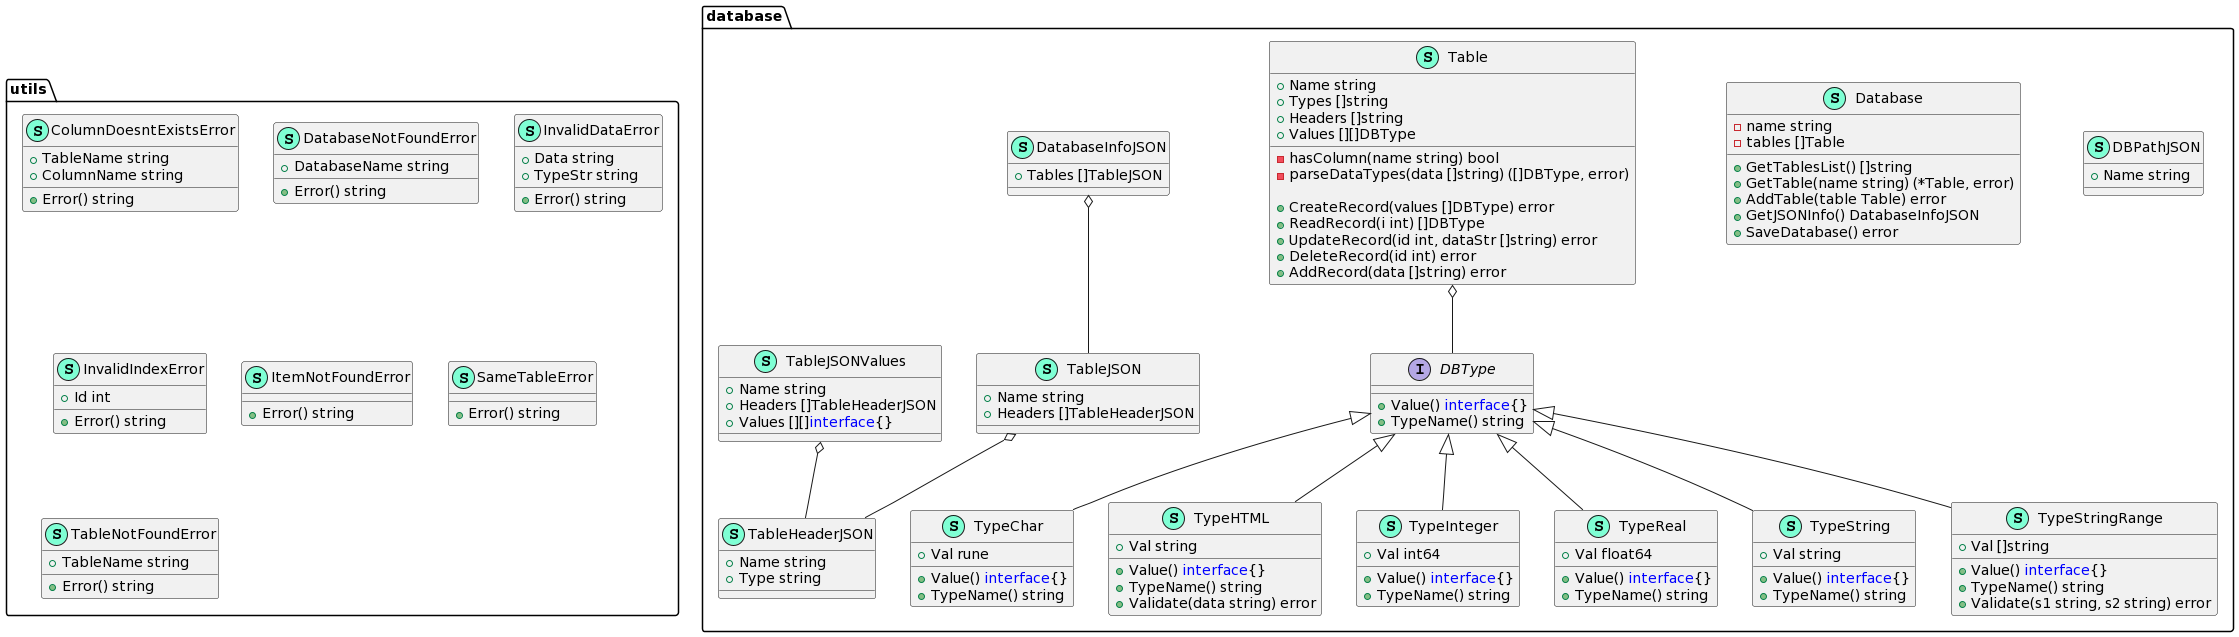

The diagram above was rendered by PlantUML. Its source (embedded in the PNG):
@startuml
namespace database {
    class DBPathJSON << (S,Aquamarine) >> {
        + Name string

    }
    interface DBType  {
        + Value() <font color=blue>interface</font>{}
        + TypeName() string

    }
    class Database << (S,Aquamarine) >> {
        - name string
        - tables []Table

        + GetTablesList() []string
        + GetTable(name string) (*Table, error)
        + AddTable(table Table) error
        + GetJSONInfo() DatabaseInfoJSON
        + SaveDatabase() error

    }
    class DatabaseInfoJSON << (S,Aquamarine) >> {
        + Tables []TableJSON

    }
    class Table << (S,Aquamarine) >> {
        + Name string
        + Types []string
        + Headers []string
        + Values [][]DBType

        - hasColumn(name string) bool
        - parseDataTypes(data []string) ([]DBType, error)

        + CreateRecord(values []DBType) error
        + ReadRecord(i int) []DBType
        + UpdateRecord(id int, dataStr []string) error
        + DeleteRecord(id int) error
        + AddRecord(data []string) error

    }
    class TableHeaderJSON << (S,Aquamarine) >> {
        + Name string
        + Type string

    }
    class TableJSON << (S,Aquamarine) >> {
        + Name string
        + Headers []TableHeaderJSON

    }
    class TableJSONValues << (S,Aquamarine) >> {
        + Name string
        + Headers []TableHeaderJSON
        + Values [][]<font color=blue>interface</font>{}

    }
    class TypeChar << (S,Aquamarine) >> {
        + Val rune

        + Value() <font color=blue>interface</font>{}
        + TypeName() string

    }
    class TypeHTML << (S,Aquamarine) >> {
        + Val string

        + Value() <font color=blue>interface</font>{}
        + TypeName() string
        + Validate(data string) error

    }
    class TypeInteger << (S,Aquamarine) >> {
        + Val int64

        + Value() <font color=blue>interface</font>{}
        + TypeName() string

    }
    class TypeReal << (S,Aquamarine) >> {
        + Val float64

        + Value() <font color=blue>interface</font>{}
        + TypeName() string

    }
    class TypeString << (S,Aquamarine) >> {
        + Val string

        + Value() <font color=blue>interface</font>{}
        + TypeName() string

    }
    class TypeStringRange << (S,Aquamarine) >> {
        + Val []string

        + Value() <font color=blue>interface</font>{}
        + TypeName() string
        + Validate(s1 string, s2 string) error

    }
}

"database.DBType" <|-- "database.TypeChar"
"database.DBType" <|-- "database.TypeHTML"
"database.DBType" <|-- "database.TypeInteger"
"database.DBType" <|-- "database.TypeReal"
"database.DBType" <|-- "database.TypeString"
"database.DBType" <|-- "database.TypeStringRange"

"database.DatabaseInfoJSON" o-- "database.TableJSON"
"database.Table" o-- "database.DBType"
"database.TableJSON" o-- "database.TableHeaderJSON"
"database.TableJSONValues" o-- "database.TableHeaderJSON"

namespace utils {
    class ColumnDoesntExistsError << (S,Aquamarine) >> {
        + TableName string
        + ColumnName string

        + Error() string

    }
    class DatabaseNotFoundError << (S,Aquamarine) >> {
        + DatabaseName string

        + Error() string

    }
    class InvalidDataError << (S,Aquamarine) >> {
        + Data string
        + TypeStr string

        + Error() string

    }
    class InvalidIndexError << (S,Aquamarine) >> {
        + Id int

        + Error() string

    }
    class ItemNotFoundError << (S,Aquamarine) >> {
        + Error() string

    }
    class SameTableError << (S,Aquamarine) >> {
        + Error() string

    }
    class TableNotFoundError << (S,Aquamarine) >> {
        + TableName string

        + Error() string

    }
}
@enduml